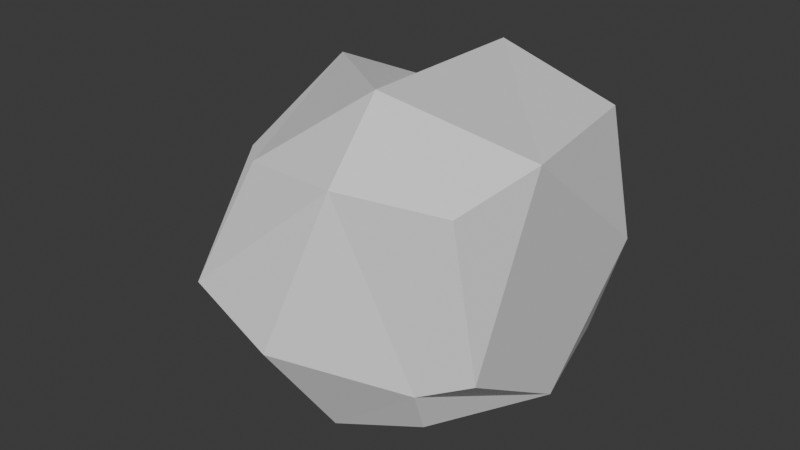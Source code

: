 # Source: LowPolyRock.blend  (saved by Blender 4.1.24; exported with 4.5.12 LTS)
import bpy
from mathutils import Matrix  # noqa: F401  (used for matrix-valued properties, if any)

bpy.ops.wm.read_factory_settings(use_empty=True)
scene = bpy.context.scene
scene.name = 'Scene'

# ---- collections
col_collection = bpy.data.collections.new('Collection'); scene.collection.children.link(col_collection)

# ---- world
world_world = bpy.data.worlds.new('World'); scene.world = world_world
world_world.use_nodes = True; world_world.node_tree.nodes.clear()
_N = world_world.node_tree.nodes; _L = world_world.node_tree.links
n0 = _N.new('ShaderNodeOutputWorld'); n0.name = 'World Output'; n0.location = (300, 300)
n1 = _N.new('ShaderNodeBackground'); n1.name = 'Background'; n1.location = (10, 300)
n1.inputs[0].default_value = (0.05088, 0.05088, 0.05088, 1.0)
_L.new(n1.outputs[0], n0.inputs[0])
n0.is_active_output = True
world_world.color = (0.05088, 0.05088, 0.05088)
world_world.use_sun_shadow = False
world_world.sun_shadow_jitter_overblur = 0.0

# ---- meshes
me_cube_001 = bpy.data.meshes.new('Cube.001')
me_cube_001.from_pydata([(-1.415, -1.11, -1.064), (-0.7598, -1.427, 0.8744), (-1.122, 0.9881, -0.8767), (-1.19, 1.289, 0.7075), (0.8242, -1.308, -0.9176), (1.099, -1.365, 0.9477), (0.9412, 0.8941, -1.043), (1.012, 0.8806, 1.082), (-1.544, 0.1041, -1.115), (-0.9434, -1.908, -0.03465), (-1.407, 0.2979, 1.164), (-1.443, 1.185, -0.009437), (-0.2722, 1.242, -1.107), (-0.2202, 1.065, 1.348), (1.21, 0.9408, -0.08294), (1.145, -0.02179, -1.177), (1.322, -0.6643, 1.175), (0.8916, -1.503, -0.5048), (0.06101, -1.471, -1.156), (0.243, -1.664, 1.016), (0.2132, -1.119, 1.591), (-0.2623, 0.5135, -1.565), (-0.1185, -2.026, -0.2974), (1.217, -1.205, -0.4335), (-1.003, 1.551, 0.2517), (-1.922, -0.3693, 0.3455)], [], [(8, 2, 12, 21), (24, 13, 7, 14), (12, 2, 11, 24), (1, 19, 20, 10), (19, 22, 17, 5), (5, 16, 20, 19), (16, 23, 14, 7), (16, 7, 13, 20), (13, 24, 11, 3), (20, 13, 3, 10), (10, 25, 9, 1), (4, 18, 21, 15), (23, 16, 5, 17), (0, 8, 21, 18), (9, 0, 18, 22), (25, 8, 0, 9), (25, 10, 3, 11), (15, 23, 17, 4), (12, 24, 14, 6), (18, 4, 17, 22), (8, 25, 11, 2), (15, 6, 14, 23), (19, 1, 9, 22), (6, 15, 21, 12)])
_uv = me_cube_001.uv_layers.new(name='UVMap')
_uv.uv.foreach_set('vector', [0.375, 0.125, 0.375, 0.25, 0.375, 0.375, 0.25, 0.625, 0.5, 0.375, 0.75, 0.5, 0.625, 0.5, 0.5, 0.5, 0.25, 0.5, 0.125, 0.5, 0.5, 0.25, 0.5, 0.375, 0.625, 0.0, 0.625, 0.875, 0.75, 0.625, 0.625, 0.125, 0.75, 0.75, 0.5, 0.875, 0.5, 0.75, 0.625, 0.75, 0.625, 0.75, 0.625, 0.625, 0.75, 0.625, 0.625, 0.875, 0.625, 0.625, 0.5, 0.625, 0.5, 0.5, 0.625, 0.5, 0.625, 0.625, 0.625, 0.5, 0.625, 0.375, 0.75, 0.625, 0.75, 0.5, 0.5, 0.375, 0.5, 0.25, 0.625, 0.25, 0.75, 0.625, 0.625, 0.375, 0.625, 0.25, 0.625, 0.125, 0.875, 0.625, 0.5, 0.125, 0.5, 1.0, 0.625, 1.0, 0.375, 0.75, 0.375, 0.875, 0.25, 0.625, 0.375, 0.625, 0.5, 0.625, 0.625, 0.625, 0.625, 0.75, 0.5, 0.75, 0.375, 1.0, 0.375, 0.125, 0.25, 0.625, 0.375, 0.875, 0.5, 0.0, 0.375, 0.0, 0.25, 0.75, 0.5, 0.875, 0.5, 0.125, 0.125, 0.625, 0.125, 0.75, 0.5, 1.0, 0.5, 0.125, 0.875, 0.625, 0.875, 0.5, 0.5, 0.25, 0.375, 0.625, 0.5, 0.625, 0.5, 0.75, 0.375, 0.75, 0.25, 0.5, 0.5, 0.375, 0.5, 0.5, 0.375, 0.5, 0.25, 0.75, 0.375, 0.75, 0.5, 0.75, 0.5, 0.875, 0.125, 0.625, 0.5, 0.125, 0.5, 0.25, 0.375, 0.25, 0.375, 0.625, 0.375, 0.5, 0.5, 0.5, 0.5, 0.625, 0.75, 0.75, 0.875, 0.75, 0.5, 0.0, 0.5, 0.875, 0.375, 0.5, 0.375, 0.625, 0.25, 0.625, 0.375, 0.375])
me_cube_001.update()

# ---- objects
ob_cube = bpy.data.objects.new('Cube', me_cube_001)

# ---- transforms, parenting, visibility, modifiers, constraints
ob_cube.location = (0.0, 0.0, 0.0)

# ---- collection membership
col_collection.objects.link(ob_cube)

# ---- scene / render settings (as saved in the file)
scene.frame_start = 1; scene.frame_end = 250; scene.frame_set(1)
scene.render.engine = 'BLENDER_EEVEE_NEXT'
scene.cycles.sampling_pattern = 'TABULATED_SOBOL'
scene.eevee.ray_tracing_options.trace_max_roughness = 0.0
bpy.context.view_layer.update()

# ---- added for rendering (the .blend has no active camera and no usable light): camera, sun
cam_auto = bpy.data.cameras.new('AutoCamera')
cam_auto.lens = 50.0
cam_auto.sensor_width = 36.0
cam_auto.clip_end = 1000.0
ob_auto_camera = bpy.data.objects.new('AutoCamera', cam_auto)
scene.collection.objects.link(ob_auto_camera)
ob_auto_camera.location = (5.03705, -6.64192, 4.28285)
ob_auto_camera.rotation_euler = (1.09748, -7.21219e-08, 0.694738)
scene.camera = ob_auto_camera
light_auto_sun = bpy.data.lights.new('AutoSun', 'SUN')
light_auto_sun.energy = 3.0
light_auto_sun.angle = 0.0523599
ob_auto_sun = bpy.data.objects.new('AutoSun', light_auto_sun)
scene.collection.objects.link(ob_auto_sun)
ob_auto_sun.rotation_euler = (0.872665, 0.174533, 0.523599)
bpy.context.view_layer.update()
